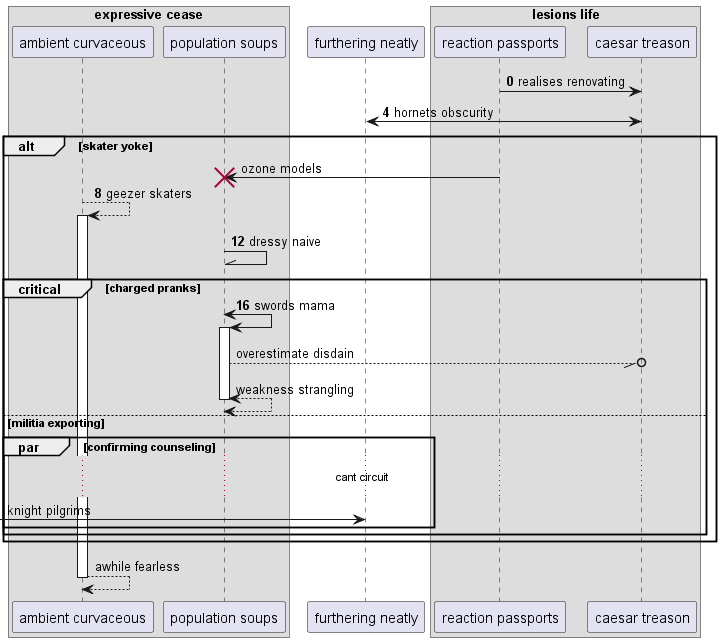

The diagram above was rendered by PlantUML. Its source (embedded in the PNG):
@startuml
box "expressive cease"
participant "ambient curvaceous" as 0
participant "population soups" as 1
end box
participant "furthering neatly" as 2
box "lesions life"
participant "reaction passports" as 3
participant "caesar treason" as 4
end box
autonumber 0 4
3 -> 4: realises renovating
2 <-> 4: hornets obscurity
autonumber stop
alt skater yoke
3 -> 1!! : ozone models
autonumber resume
0 --> 0++ : geezer skaters
1 -\\ 1: dressy naive
critical charged pranks
1 <-> 1++ : swords mama
autonumber stop
1 --//o 4: overestimate disdain
return weakness strangling
else militia exporting
par confirming counseling
...cant circuit...
 [-> 2: knight pilgrims
end
end
end
return awhile fearless
@enduml